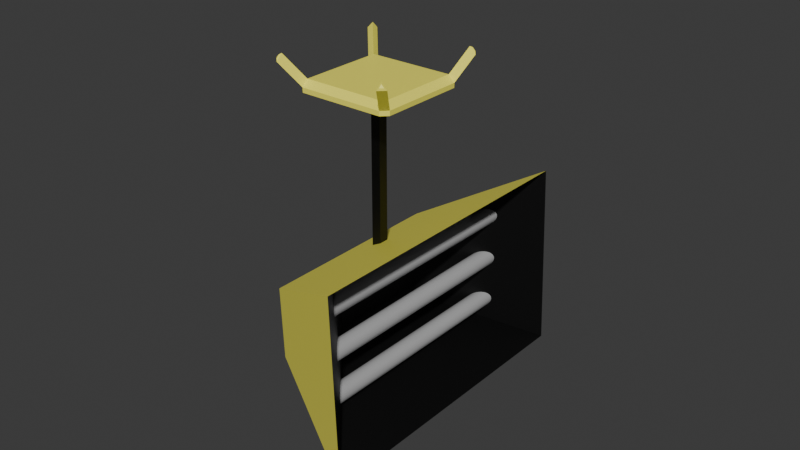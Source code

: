 # Source: floodlight.blend  (saved by Blender 4.0.36; exported with 4.5.12 LTS)
import bpy
from mathutils import Matrix  # noqa: F401  (used for matrix-valued properties, if any)

bpy.ops.wm.read_factory_settings(use_empty=True)
scene = bpy.context.scene
scene.name = 'Scene'

# ---- collections
col_collection = bpy.data.collections.new('Collection'); scene.collection.children.link(col_collection)

# ---- materials (node trees are filled in below, after node groups)
mat_base = bpy.data.materials.new('Base')
mat_base.use_transparent_shadow = False
mat_black = bpy.data.materials.new('Black')
mat_black.use_transparent_shadow = False
mat_light = bpy.data.materials.new('Light')
mat_light.use_transparent_shadow = False

# ---- material node trees
mat_base.use_nodes = True; mat_base.node_tree.nodes.clear()
_N = mat_base.node_tree.nodes; _L = mat_base.node_tree.links
n0 = _N.new('ShaderNodeBsdfPrincipled'); n0.name = 'Principled BSDF'; n0.location = (10, 300)
n0.inputs[0].default_value = (1.0, 0.9278, 0.1166, 1.0)
n0.inputs[3].default_value = 1.45
n1 = _N.new('ShaderNodeOutputMaterial'); n1.name = 'Material Output'; n1.location = (300, 300)
_L.new(n0.outputs[0], n1.inputs[0])
n1.is_active_output = True
mat_black.use_nodes = True; mat_black.node_tree.nodes.clear()
_N = mat_black.node_tree.nodes; _L = mat_black.node_tree.links
n0 = _N.new('ShaderNodeBsdfPrincipled'); n0.name = 'Principled BSDF'; n0.location = (10, 300)
n0.inputs[0].default_value = (0.0, 0.0, 0.0, 1.0)
n0.inputs[3].default_value = 1.45
n1 = _N.new('ShaderNodeOutputMaterial'); n1.name = 'Material Output'; n1.location = (300, 300)
_L.new(n0.outputs[0], n1.inputs[0])
n1.is_active_output = True
mat_light.use_nodes = True; mat_light.node_tree.nodes.clear()
_N = mat_light.node_tree.nodes; _L = mat_light.node_tree.links
n0 = _N.new('ShaderNodeBsdfPrincipled'); n0.name = 'Principled BSDF'; n0.location = (10, 300)
n0.inputs[3].default_value = 1.45
n0.inputs[4].default_value = 0.5
n1 = _N.new('ShaderNodeOutputMaterial'); n1.name = 'Material Output'; n1.location = (300, 300)
_L.new(n0.outputs[0], n1.inputs[0])
n1.is_active_output = True

# ---- world
world_world = bpy.data.worlds.new('World'); scene.world = world_world
world_world.use_nodes = True; world_world.node_tree.nodes.clear()
_N = world_world.node_tree.nodes; _L = world_world.node_tree.links
n0 = _N.new('ShaderNodeOutputWorld'); n0.name = 'World Output'; n0.location = (300, 300)
n1 = _N.new('ShaderNodeBackground'); n1.name = 'Background'; n1.location = (10, 300)
n1.inputs[0].default_value = (0.05088, 0.05088, 0.05088, 1.0)
_L.new(n1.outputs[0], n0.inputs[0])
n0.is_active_output = True
world_world.color = (0.05088, 0.05088, 0.05088)
world_world.use_sun_shadow = False
world_world.sun_shadow_jitter_overblur = 0.0

# ---- meshes
me_cube_001 = bpy.data.meshes.new('Cube.001')
me_cube_001.from_pydata([(-1.72, -0.8587, 0.205), (-1.72, 0.8637, 0.205), (-1.138, -0.8587, -0.05845), (-1.138, 0.8637, -0.05845), (-1.751, -1.361, 1.355), (-1.544, -0.4409, 0.4159), (-1.544, 0.5021, 0.4159), (-1.751, 1.366, 1.355), (-1.095, -0.4409, 0.213), (-0.2536, -1.361, 0.6775), (-1.095, 0.5021, 0.213), (-0.2536, 1.366, 0.6775), (-0.882, 1.041, 0.4525), (-0.7714, -1.039, 0.4447), (-0.882, -1.039, 0.4525), (-0.784, 1.041, 0.4358), (-0.8909, 1.041, 0.4651), (-0.784, -1.039, 0.4358), (-0.8909, -1.039, 0.4651), (-0.798, 1.041, 0.4295), (-0.8971, 1.041, 0.4791), (-0.8971, -1.039, 0.4791), (-0.9006, 1.041, 0.4941), (-0.9006, -1.039, 0.4941), (-0.901, 1.041, 0.5095), (-0.901, -1.039, 0.5095), (-0.8984, 1.041, 0.5246), (-0.8984, -1.039, 0.5246), (-0.8929, 1.041, 0.539), (-0.8929, -1.039, 0.539), (-0.8847, 1.041, 0.552), (-0.8847, -1.039, 0.552), (-0.8741, 1.041, 0.5631), (-0.8741, -1.039, 0.5631), (-0.8616, 1.041, 0.572), (-0.8616, -1.039, 0.572), (-0.8476, 1.041, 0.5783), (-0.8476, -1.039, 0.5783), (-0.8326, 1.041, 0.5817), (-0.8326, -1.039, 0.5817), (-0.8172, 1.041, 0.5821), (-0.8172, -1.039, 0.5821), (-0.8021, 1.041, 0.5795), (-0.8021, -1.039, 0.5795), (-0.7877, 1.041, 0.574), (-0.7877, -1.039, 0.574), (-0.7747, 1.041, 0.5658), (-0.7747, -1.039, 0.5658), (-0.7636, 1.041, 0.5553), (-0.7636, -1.039, 0.5553), (-0.7547, 1.041, 0.5427), (-0.7547, -1.039, 0.5427), (-0.7484, 1.041, 0.5287), (-0.7484, -1.039, 0.5287), (-0.745, 1.041, 0.5137), (-0.798, -1.039, 0.4295), (-0.745, -1.039, 0.5137), (-0.813, 1.041, 0.4261), (-0.7446, 1.041, 0.4983), (-0.813, -1.039, 0.4261), (-0.7446, -1.039, 0.4983), (-0.8283, 1.041, 0.4257), (-0.7472, 1.041, 0.4832), (-0.8283, -1.039, 0.4257), (-0.7472, -1.039, 0.4832), (-0.8435, 1.041, 0.4283), (-0.7527, 1.041, 0.4688), (-0.8435, -1.039, 0.4283), (-0.7527, -1.039, 0.4688), (-0.8578, 1.041, 0.4338), (-0.7608, 1.041, 0.4558), (-0.8578, -1.039, 0.4338), (-0.7608, -1.039, 0.4558), (-0.7714, 1.041, 0.4447), (-0.8708, -1.039, 0.442), (-0.8708, 1.041, 0.442), (-1.609, 1.137, 0.816), (-1.498, -1.134, 0.8082), (-1.609, -1.134, 0.816), (-1.511, 1.137, 0.7993), (-1.618, 1.137, 0.8286), (-1.511, -1.134, 0.7993), (-1.618, -1.134, 0.8286), (-1.525, 1.137, 0.793), (-1.624, 1.137, 0.8426), (-1.624, -1.134, 0.8426), (-1.628, 1.137, 0.8576), (-1.628, -1.134, 0.8576), (-1.628, 1.137, 0.873), (-1.628, -1.134, 0.873), (-1.625, 1.137, 0.8881), (-1.625, -1.134, 0.8881), (-1.62, 1.137, 0.9025), (-1.62, -1.134, 0.9025), (-1.612, 1.137, 0.9155), (-1.612, -1.134, 0.9155), (-1.601, 1.137, 0.9266), (-1.601, -1.134, 0.9266), (-1.589, 1.137, 0.9355), (-1.589, -1.134, 0.9355), (-1.575, 1.137, 0.9418), (-1.575, -1.134, 0.9418), (-1.56, 1.137, 0.9452), (-1.56, -1.134, 0.9452), (-1.544, 1.137, 0.9456), (-1.544, -1.134, 0.9456), (-1.529, 1.137, 0.943), (-1.529, -1.134, 0.943), (-1.515, 1.137, 0.9375), (-1.515, -1.134, 0.9375), (-1.502, 1.137, 0.9293), (-1.502, -1.134, 0.9293), (-1.491, 1.137, 0.9188), (-1.491, -1.134, 0.9188), (-1.482, 1.137, 0.9062), (-1.482, -1.134, 0.9062), (-1.475, 1.137, 0.8922), (-1.475, -1.134, 0.8922), (-1.472, 1.137, 0.8772), (-1.525, -1.134, 0.793), (-1.472, -1.134, 0.8772), (-1.54, 1.137, 0.7896), (-1.472, 1.137, 0.8619), (-1.54, -1.134, 0.7896), (-1.472, -1.134, 0.8619), (-1.555, 1.137, 0.7892), (-1.474, 1.137, 0.8467), (-1.555, -1.134, 0.7892), (-1.474, -1.134, 0.8467), (-1.571, 1.137, 0.7918), (-1.48, 1.137, 0.8324), (-1.571, -1.134, 0.7918), (-1.48, -1.134, 0.8324), (-1.585, 1.137, 0.7973), (-1.488, 1.137, 0.8193), (-1.585, -1.134, 0.7973), (-1.488, -1.134, 0.8193), (-1.498, 1.137, 0.8082), (-1.598, -1.134, 0.8055), (-1.598, 1.137, 0.8055), (-1.243, 1.137, 0.6332), (-1.133, -1.134, 0.6253), (-1.243, -1.134, 0.6332), (-1.145, 1.137, 0.6164), (-1.252, 1.137, 0.6457), (-1.145, -1.134, 0.6164), (-1.252, -1.134, 0.6457), (-1.159, 1.137, 0.6102), (-1.258, 1.137, 0.6597), (-1.258, -1.134, 0.6597), (-1.262, 1.137, 0.6747), (-1.262, -1.134, 0.6747), (-1.262, 1.137, 0.6901), (-1.262, -1.134, 0.6901), (-1.26, 1.137, 0.7052), (-1.26, -1.134, 0.7052), (-1.254, 1.137, 0.7196), (-1.254, -1.134, 0.7196), (-1.246, 1.137, 0.7326), (-1.246, -1.134, 0.7326), (-1.235, 1.137, 0.7437), (-1.235, -1.134, 0.7437), (-1.223, 1.137, 0.7526), (-1.223, -1.134, 0.7526), (-1.209, 1.137, 0.7589), (-1.209, -1.134, 0.7589), (-1.194, 1.137, 0.7623), (-1.194, -1.134, 0.7623), (-1.178, 1.137, 0.7627), (-1.178, -1.134, 0.7627), (-1.163, 1.137, 0.7601), (-1.163, -1.134, 0.7601), (-1.149, 1.137, 0.7546), (-1.149, -1.134, 0.7546), (-1.136, 1.137, 0.7465), (-1.136, -1.134, 0.7465), (-1.125, 1.137, 0.7359), (-1.125, -1.134, 0.7359), (-1.116, 1.137, 0.7233), (-1.116, -1.134, 0.7233), (-1.11, 1.137, 0.7093), (-1.11, -1.134, 0.7093), (-1.106, 1.137, 0.6943), (-1.159, -1.134, 0.6102), (-1.106, -1.134, 0.6943), (-1.174, 1.137, 0.6068), (-1.106, 1.137, 0.679), (-1.174, -1.134, 0.6068), (-1.106, -1.134, 0.679), (-1.19, 1.137, 0.6063), (-1.108, 1.137, 0.6638), (-1.19, -1.134, 0.6063), (-1.108, -1.134, 0.6638), (-1.205, 1.137, 0.6089), (-1.114, 1.137, 0.6495), (-1.205, -1.134, 0.6089), (-1.114, -1.134, 0.6495), (-1.219, 1.137, 0.6144), (-1.122, 1.137, 0.6365), (-1.219, -1.134, 0.6144), (-1.122, -1.134, 0.6365), (-1.133, 1.137, 0.6253), (-1.232, -1.134, 0.6226), (-1.232, 1.137, 0.6226), (-3.184, -0.3785, 0.8563), (-3.135, -0.434, 0.8315), (-3.159, -0.3785, 0.7818), (-3.097, -0.434, 0.8127), (-2.895, -0.03834, 1.092), (-3.122, -0.3785, 0.7631), (-3.184, 0.387, 0.8563), (-3.159, 0.387, 0.7818), (-3.135, 0.4426, 0.8315), (-2.895, 0.04692, 1.092), (-3.097, 0.4426, 0.8127), (-3.122, 0.387, 0.7631), (-2.842, -0.3785, 1.541), (-2.767, -0.3785, 1.566), (-2.792, -0.434, 1.516), (-2.857, -0.03834, 1.168), (-2.755, -0.434, 1.497), (-2.73, -0.3785, 1.547), (-2.842, 0.387, 1.541), (-2.792, 0.4426, 1.516), (-2.767, 0.387, 1.566), (-2.857, 0.04692, 1.168), (-2.73, 0.387, 1.547), (-2.755, 0.4426, 1.497), (-3.414, -0.5526, 0.8125), (-3.403, -0.5358, 0.7897), (-3.428, -0.5358, 0.8642), (-3.425, -0.5526, 0.8466), (-3.379, -0.5913, 0.8394), (-3.403, -0.578, 0.8352), (-3.403, 0.5384, 0.8352), (-3.378, 0.5532, 0.8394), (-3.427, 0.4977, 0.8642), (-3.425, 0.513, 0.8466), (-3.402, 0.4977, 0.7897), (-3.414, 0.513, 0.8125), (-2.952, -0.578, 1.737), (-2.941, -0.5914, 1.715), (-2.99, -0.5359, 1.74), (-2.974, -0.5526, 1.749), (-2.916, -0.5359, 1.765), (-2.94, -0.5526, 1.76), (-2.94, 0.513, 1.76), (-2.915, 0.4978, 1.764), (-2.99, 0.4978, 1.739), (-2.974, 0.513, 1.749), (-2.94, 0.5533, 1.714), (-2.952, 0.5384, 1.737), (-1.672, -0.03834, 0.4803), (-1.672, 0.04692, 0.4803), (-1.633, 0.04692, 0.5565), (-1.633, -0.03834, 0.5565)], [], [(1, 7, 11, 3), (1, 3, 2, 0), (3, 11, 9, 2), (0, 4, 7, 1), (2, 9, 4, 0), (7, 4, 5, 6), (11, 7, 6, 10), (9, 11, 10, 8), (4, 9, 8, 5), (10, 6, 5, 8), (60, 58, 54, 56), (64, 62, 58, 60), (72, 70, 66, 68), (13, 73, 70, 72), (17, 15, 73, 13), (55, 19, 15, 17), (59, 57, 19, 55), (63, 61, 57, 59), (67, 65, 61, 63), (71, 69, 65, 67), (68, 66, 62, 64), (56, 54, 52, 53), (53, 52, 50, 51), (51, 50, 48, 49), (49, 48, 46, 47), (47, 46, 44, 45), (45, 44, 42, 43), (43, 42, 40, 41), (41, 40, 38, 39), (39, 38, 36, 37), (37, 36, 34, 35), (35, 34, 32, 33), (33, 32, 30, 31), (31, 30, 28, 29), (29, 28, 26, 27), (27, 26, 24, 25), (25, 24, 22, 23), (23, 22, 20, 21), (21, 20, 16, 18), (18, 16, 12, 14), (58, 62, 66, 70, 73, 15, 19, 57, 61, 65, 69, 75, 12, 16, 20, 22, 24, 26, 28, 30, 32, 34, 36, 38, 40, 42, 44, 46, 48, 50, 52, 54), (14, 12, 75, 74), (74, 75, 69, 71), (60, 56, 53, 51, 49, 47, 45, 43, 41, 39, 37, 35, 33, 31, 29, 27, 25, 23, 21, 18, 14, 74, 71, 67, 63, 59, 55, 17, 13, 72, 68, 64), (124, 122, 118, 120), (128, 126, 122, 124), (136, 134, 130, 132), (77, 137, 134, 136), (81, 79, 137, 77), (119, 83, 79, 81), (123, 121, 83, 119), (127, 125, 121, 123), (131, 129, 125, 127), (135, 133, 129, 131), (132, 130, 126, 128), (120, 118, 116, 117), (117, 116, 114, 115), (115, 114, 112, 113), (113, 112, 110, 111), (111, 110, 108, 109), (109, 108, 106, 107), (107, 106, 104, 105), (105, 104, 102, 103), (103, 102, 100, 101), (101, 100, 98, 99), (99, 98, 96, 97), (97, 96, 94, 95), (95, 94, 92, 93), (93, 92, 90, 91), (91, 90, 88, 89), (89, 88, 86, 87), (87, 86, 84, 85), (85, 84, 80, 82), (82, 80, 76, 78), (122, 126, 130, 134, 137, 79, 83, 121, 125, 129, 133, 139, 76, 80, 84, 86, 88, 90, 92, 94, 96, 98, 100, 102, 104, 106, 108, 110, 112, 114, 116, 118), (78, 76, 139, 138), (138, 139, 133, 135), (124, 120, 117, 115, 113, 111, 109, 107, 105, 103, 101, 99, 97, 95, 93, 91, 89, 87, 85, 82, 78, 138, 135, 131, 127, 123, 119, 81, 77, 136, 132, 128), (188, 186, 182, 184), (192, 190, 186, 188), (200, 198, 194, 196), (141, 201, 198, 200), (145, 143, 201, 141), (183, 147, 143, 145), (187, 185, 147, 183), (191, 189, 185, 187), (195, 193, 189, 191), (199, 197, 193, 195), (196, 194, 190, 192), (184, 182, 180, 181), (181, 180, 178, 179), (179, 178, 176, 177), (177, 176, 174, 175), (175, 174, 172, 173), (173, 172, 170, 171), (171, 170, 168, 169), (169, 168, 166, 167), (167, 166, 164, 165), (165, 164, 162, 163), (163, 162, 160, 161), (161, 160, 158, 159), (159, 158, 156, 157), (157, 156, 154, 155), (155, 154, 152, 153), (153, 152, 150, 151), (151, 150, 148, 149), (149, 148, 144, 146), (146, 144, 140, 142), (186, 190, 194, 198, 201, 143, 147, 185, 189, 193, 197, 203, 140, 144, 148, 150, 152, 154, 156, 158, 160, 162, 164, 166, 168, 170, 172, 174, 176, 178, 180, 182), (142, 140, 203, 202), (202, 203, 197, 199), (188, 184, 181, 179, 177, 175, 173, 171, 169, 167, 165, 163, 161, 159, 157, 155, 153, 151, 149, 146, 142, 202, 199, 195, 191, 187, 183, 145, 141, 200, 196, 192), (218, 220, 207, 205), (224, 226, 221, 217), (225, 213, 253, 254), (206, 209, 215, 211), (212, 214, 227, 223), (222, 223, 250, 248), (207, 208, 209), (216, 217, 244, 242), (213, 214, 215), (218, 216, 242, 241), (219, 220, 221), (204, 205, 232, 230), (225, 226, 227), (210, 204, 206, 211), (205, 207, 209, 206), (208, 213, 215, 209), (214, 212, 211, 215), (222, 210, 212, 223), (213, 225, 227, 214), (226, 224, 223, 227), (216, 222, 224, 217), (225, 219, 221, 226), (220, 218, 217, 221), (204, 216, 218, 205), (219, 208, 207, 220), (210, 222, 216, 204), (205, 206, 229, 232), (211, 212, 235, 238), (217, 218, 241, 244), (223, 224, 247, 250), (212, 210, 236, 235), (210, 211, 238, 236), (243, 245, 240), (206, 204, 230, 229), (237, 239, 234), (249, 251, 246), (224, 222, 248, 247), (229, 230, 231, 228), (230, 232, 233, 231), (232, 229, 228, 233), (235, 236, 237, 234), (236, 238, 239, 237), (238, 235, 234, 239), (241, 242, 243, 240), (242, 244, 245, 243), (244, 241, 240, 245), (247, 248, 249, 246), (248, 250, 251, 249), (250, 247, 246, 251), (231, 233, 228), (254, 253, 252, 255), (213, 208, 252, 253), (208, 219, 255, 252), (219, 225, 254, 255)])
me_cube_001.polygons.foreach_set('material_index', [0, 0, 0, 0, 0, 1, 1, 1, 1, 1, 2, 2, 2, 2, 2, 2, 2, 2, 2, 2, 2, 2, 2, 2, 2, 2, 2, 2, 2, 2, 2, 2, 2, 2, 2, 2, 2, 2, 2, 2, 2, 2, 2, 2, 2, 2, 2, 2, 2, 2, 2, 2, 2, 2, 2, 2, 2, 2, 2, 2, 2, 2, 2, 2, 2, 2, 2, 2, 2, 2, 2, 2, 2, 2, 2, 2, 2, 2, 2, 2, 2, 2, 2, 2, 2, 2, 2, 2, 2, 2, 2, 2, 2, 2, 2, 2, 2, 2, 2, 2, 2, 2, 2, 2, 2, 2, 2, 2, 2, 2, 2, 2, 0, 0, 1, 0, 0, 0, 0, 0, 0, 0, 0, 0, 0, 0, 0, 0, 0, 0, 0, 0, 0, 0, 0, 0, 0, 0, 0, 0, 0, 0, 0, 0, 0, 0, 0, 0, 0, 0, 0, 0, 0, 0, 0, 0, 0, 0, 0, 0, 0, 0, 0, 1, 1, 1])
_uv = me_cube_001.uv_layers.new(name='UVMap')
_uv.uv.foreach_set('vector', [0.375, 0.25, 0.5044, 0.25, 0.5044, 0.5, 0.375, 0.5, 0.125, 0.5, 0.375, 0.5, 0.375, 0.75, 0.125, 0.75, 0.375, 0.5, 0.5044, 0.5, 0.5044, 0.75, 0.375, 0.75, 0.375, 0.0, 0.5044, 0.0, 0.5044, 0.25, 0.375, 0.25, 0.375, 0.75, 0.5044, 0.75, 0.5044, 1.0, 0.375, 1.0, 0.875, 0.5144, 0.875, 0.7356, 0.8116, 0.7169, 0.8211, 0.5331, 0.6473, 0.5, 0.8527, 0.5, 0.8211, 0.5331, 0.669, 0.5331, 0.5546, 0.7356, 0.6207, 0.5144, 0.669, 0.5331, 0.6235, 0.7169, 0.8461, 0.75, 0.5792, 0.75, 0.6235, 0.7169, 0.8116, 0.7169, 0.669, 0.5331, 0.8211, 0.5331, 0.8116, 0.7169, 0.6235, 0.7169, 1.0, 0.5, 1.0, 1.0, 0.9688, 1.0, 0.9688, 0.5, 0.9688, 0.5, 0.9688, 1.0, 0.9375, 1.0, 0.9375, 0.5, 0.9375, 0.5, 0.9375, 1.0, 0.9062, 1.0, 0.9062, 0.5, 0.9062, 0.5, 0.9062, 1.0, 0.875, 1.0, 0.875, 0.5, 0.875, 0.5, 0.875, 1.0, 0.8438, 1.0, 0.8438, 0.5, 0.8438, 0.5, 0.8438, 1.0, 0.8125, 1.0, 0.8125, 0.5, 0.8125, 0.5, 0.8125, 1.0, 0.7812, 1.0, 0.7812, 0.5, 0.7812, 0.5, 0.7812, 1.0, 0.75, 1.0, 0.75, 0.5, 0.75, 0.5, 0.75, 1.0, 0.7188, 1.0, 0.7188, 0.5, 0.7188, 0.5, 0.7188, 1.0, 0.6875, 1.0, 0.6875, 0.5, 0.6875, 0.5, 0.6875, 1.0, 0.6562, 1.0, 0.6562, 0.5, 0.6562, 0.5, 0.6562, 1.0, 0.625, 1.0, 0.625, 0.5, 0.625, 0.5, 0.625, 1.0, 0.5938, 1.0, 0.5938, 0.5, 0.5938, 0.5, 0.5938, 1.0, 0.5625, 1.0, 0.5625, 0.5, 0.5625, 0.5, 0.5625, 1.0, 0.5312, 1.0, 0.5312, 0.5, 0.5312, 0.5, 0.5312, 1.0, 0.5, 1.0, 0.5, 0.5, 0.5, 0.5, 0.5, 1.0, 0.4688, 1.0, 0.4688, 0.5, 0.4688, 0.5, 0.4688, 1.0, 0.4375, 1.0, 0.4375, 0.5, 0.4375, 0.5, 0.4375, 1.0, 0.4062, 1.0, 0.4062, 0.5, 0.4062, 0.5, 0.4062, 1.0, 0.375, 1.0, 0.375, 0.5, 0.375, 0.5, 0.375, 1.0, 0.3438, 1.0, 0.3438, 0.5, 0.3438, 0.5, 0.3438, 1.0, 0.3125, 1.0, 0.3125, 0.5, 0.3125, 0.5, 0.3125, 1.0, 0.2812, 1.0, 0.2812, 0.5, 0.2812, 0.5, 0.2812, 1.0, 0.25, 1.0, 0.25, 0.5, 0.25, 0.5, 0.25, 1.0, 0.2188, 1.0, 0.2188, 0.5, 0.2188, 0.5, 0.2188, 1.0, 0.1875, 1.0, 0.1875, 0.5, 0.1875, 0.5, 0.1875, 1.0, 0.1562, 1.0, 0.1562, 0.5, 0.1562, 0.5, 0.1562, 1.0, 0.125, 1.0, 0.125, 0.5, 0.125, 0.5, 0.125, 1.0, 0.09375, 1.0, 0.09375, 0.5, 0.09375, 0.5, 0.09375, 1.0, 0.0625, 1.0, 0.0625, 0.5, 0.4717, 0.1582, 0.4854, 0.2032, 0.49, 0.25, 0.4854, 0.2968, 0.4717, 0.3418, 0.4496, 0.3833, 0.4197, 0.4197, 0.3833, 0.4496, 0.3418, 0.4717, 0.2968, 0.4854, 0.25, 0.49, 0.2032, 0.4854, 0.1582, 0.4717, 0.1167, 0.4496, 0.08029, 0.4197, 0.05045, 0.3833, 0.02827, 0.3418, 0.01461, 0.2968, 0.01, 0.25, 0.01461, 0.2032, 0.02827, 0.1582, 0.05045, 0.1167, 0.08029, 0.08029, 0.1167, 0.05045, 0.1582, 0.02827, 0.2032, 0.01461, 0.25, 0.01, 0.2968, 0.01461, 0.3418, 0.02827, 0.3833, 0.05045, 0.4197, 0.08029, 0.4496, 0.1167, 0.0625, 0.5, 0.0625, 1.0, 0.03125, 1.0, 0.03125, 0.5, 0.03125, 0.5, 0.03125, 1.0, 0.0, 1.0, 0.0, 0.5, 0.9717, 0.1582, 0.9496, 0.1167, 0.9197, 0.08029, 0.8833, 0.05045, 0.8418, 0.02827, 0.7968, 0.01461, 0.75, 0.01, 0.7032, 0.01461, 0.6582, 0.02827, 0.6167, 0.05045, 0.5803, 0.08029, 0.5504, 0.1167, 0.5283, 0.1582, 0.5146, 0.2032, 0.51, 0.25, 0.5146, 0.2968, 0.5283, 0.3418, 0.5504, 0.3833, 0.5803, 0.4197, 0.6167, 0.4496, 0.6582, 0.4717, 0.7032, 0.4854, 0.75, 0.49, 0.7968, 0.4854, 0.8418, 0.4717, 0.8833, 0.4496, 0.9197, 0.4197, 0.9496, 0.3833, 0.9717, 0.3418, 0.9854, 0.2968, 0.99, 0.25, 0.9854, 0.2032, 1.0, 0.5, 1.0, 1.0, 0.9688, 1.0, 0.9688, 0.5, 0.9688, 0.5, 0.9688, 1.0, 0.9375, 1.0, 0.9375, 0.5, 0.9375, 0.5, 0.9375, 1.0, 0.9062, 1.0, 0.9062, 0.5, 0.9062, 0.5, 0.9062, 1.0, 0.875, 1.0, 0.875, 0.5, 0.875, 0.5, 0.875, 1.0, 0.8438, 1.0, 0.8438, 0.5, 0.8438, 0.5, 0.8438, 1.0, 0.8125, 1.0, 0.8125, 0.5, 0.8125, 0.5, 0.8125, 1.0, 0.7812, 1.0, 0.7812, 0.5, 0.7812, 0.5, 0.7812, 1.0, 0.75, 1.0, 0.75, 0.5, 0.75, 0.5, 0.75, 1.0, 0.7188, 1.0, 0.7188, 0.5, 0.7188, 0.5, 0.7188, 1.0, 0.6875, 1.0, 0.6875, 0.5, 0.6875, 0.5, 0.6875, 1.0, 0.6562, 1.0, 0.6562, 0.5, 0.6562, 0.5, 0.6562, 1.0, 0.625, 1.0, 0.625, 0.5, 0.625, 0.5, 0.625, 1.0, 0.5938, 1.0, 0.5938, 0.5, 0.5938, 0.5, 0.5938, 1.0, 0.5625, 1.0, 0.5625, 0.5, 0.5625, 0.5, 0.5625, 1.0, 0.5312, 1.0, 0.5312, 0.5, 0.5312, 0.5, 0.5312, 1.0, 0.5, 1.0, 0.5, 0.5, 0.5, 0.5, 0.5, 1.0, 0.4688, 1.0, 0.4688, 0.5, 0.4688, 0.5, 0.4688, 1.0, 0.4375, 1.0, 0.4375, 0.5, 0.4375, 0.5, 0.4375, 1.0, 0.4062, 1.0, 0.4062, 0.5, 0.4062, 0.5, 0.4062, 1.0, 0.375, 1.0, 0.375, 0.5, 0.375, 0.5, 0.375, 1.0, 0.3438, 1.0, 0.3438, 0.5, 0.3438, 0.5, 0.3438, 1.0, 0.3125, 1.0, 0.3125, 0.5, 0.3125, 0.5, 0.3125, 1.0, 0.2812, 1.0, 0.2812, 0.5, 0.2812, 0.5, 0.2812, 1.0, 0.25, 1.0, 0.25, 0.5, 0.25, 0.5, 0.25, 1.0, 0.2188, 1.0, 0.2188, 0.5, 0.2188, 0.5, 0.2188, 1.0, 0.1875, 1.0, 0.1875, 0.5, 0.1875, 0.5, 0.1875, 1.0, 0.1562, 1.0, 0.1562, 0.5, 0.1562, 0.5, 0.1562, 1.0, 0.125, 1.0, 0.125, 0.5, 0.125, 0.5, 0.125, 1.0, 0.09375, 1.0, 0.09375, 0.5, 0.09375, 0.5, 0.09375, 1.0, 0.0625, 1.0, 0.0625, 0.5, 0.4717, 0.1582, 0.4854, 0.2032, 0.49, 0.25, 0.4854, 0.2968, 0.4717, 0.3418, 0.4496, 0.3833, 0.4197, 0.4197, 0.3833, 0.4496, 0.3418, 0.4717, 0.2968, 0.4854, 0.25, 0.49, 0.2032, 0.4854, 0.1582, 0.4717, 0.1167, 0.4496, 0.08029, 0.4197, 0.05045, 0.3833, 0.02827, 0.3418, 0.01461, 0.2968, 0.01, 0.25, 0.01461, 0.2032, 0.02827, 0.1582, 0.05045, 0.1167, 0.08029, 0.08029, 0.1167, 0.05045, 0.1582, 0.02827, 0.2032, 0.01461, 0.25, 0.01, 0.2968, 0.01461, 0.3418, 0.02827, 0.3833, 0.05045, 0.4197, 0.08029, 0.4496, 0.1167, 0.0625, 0.5, 0.0625, 1.0, 0.03125, 1.0, 0.03125, 0.5, 0.03125, 0.5, 0.03125, 1.0, 0.0, 1.0, 0.0, 0.5, 0.9717, 0.1582, 0.9496, 0.1167, 0.9197, 0.08029, 0.8833, 0.05045, 0.8418, 0.02827, 0.7968, 0.01461, 0.75, 0.01, 0.7032, 0.01461, 0.6582, 0.02827, 0.6167, 0.05045, 0.5803, 0.08029, 0.5504, 0.1167, 0.5283, 0.1582, 0.5146, 0.2032, 0.51, 0.25, 0.5146, 0.2968, 0.5283, 0.3418, 0.5504, 0.3833, 0.5803, 0.4197, 0.6167, 0.4496, 0.6582, 0.4717, 0.7032, 0.4854, 0.75, 0.49, 0.7968, 0.4854, 0.8418, 0.4717, 0.8833, 0.4496, 0.9197, 0.4197, 0.9496, 0.3833, 0.9717, 0.3418, 0.9854, 0.2968, 0.99, 0.25, 0.9854, 0.2032, 1.0, 0.5, 1.0, 1.0, 0.9688, 1.0, 0.9688, 0.5, 0.9688, 0.5, 0.9688, 1.0, 0.9375, 1.0, 0.9375, 0.5, 0.9375, 0.5, 0.9375, 1.0, 0.9062, 1.0, 0.9062, 0.5, 0.9062, 0.5, 0.9062, 1.0, 0.875, 1.0, 0.875, 0.5, 0.875, 0.5, 0.875, 1.0, 0.8438, 1.0, 0.8438, 0.5, 0.8438, 0.5, 0.8438, 1.0, 0.8125, 1.0, 0.8125, 0.5, 0.8125, 0.5, 0.8125, 1.0, 0.7812, 1.0, 0.7812, 0.5, 0.7812, 0.5, 0.7812, 1.0, 0.75, 1.0, 0.75, 0.5, 0.75, 0.5, 0.75, 1.0, 0.7188, 1.0, 0.7188, 0.5, 0.7188, 0.5, 0.7188, 1.0, 0.6875, 1.0, 0.6875, 0.5, 0.6875, 0.5, 0.6875, 1.0, 0.6562, 1.0, 0.6562, 0.5, 0.6562, 0.5, 0.6562, 1.0, 0.625, 1.0, 0.625, 0.5, 0.625, 0.5, 0.625, 1.0, 0.5938, 1.0, 0.5938, 0.5, 0.5938, 0.5, 0.5938, 1.0, 0.5625, 1.0, 0.5625, 0.5, 0.5625, 0.5, 0.5625, 1.0, 0.5312, 1.0, 0.5312, 0.5, 0.5312, 0.5, 0.5312, 1.0, 0.5, 1.0, 0.5, 0.5, 0.5, 0.5, 0.5, 1.0, 0.4688, 1.0, 0.4688, 0.5, 0.4688, 0.5, 0.4688, 1.0, 0.4375, 1.0, 0.4375, 0.5, 0.4375, 0.5, 0.4375, 1.0, 0.4062, 1.0, 0.4062, 0.5, 0.4062, 0.5, 0.4062, 1.0, 0.375, 1.0, 0.375, 0.5, 0.375, 0.5, 0.375, 1.0, 0.3438, 1.0, 0.3438, 0.5, 0.3438, 0.5, 0.3438, 1.0, 0.3125, 1.0, 0.3125, 0.5, 0.3125, 0.5, 0.3125, 1.0, 0.2812, 1.0, 0.2812, 0.5, 0.2812, 0.5, 0.2812, 1.0, 0.25, 1.0, 0.25, 0.5, 0.25, 0.5, 0.25, 1.0, 0.2188, 1.0, 0.2188, 0.5, 0.2188, 0.5, 0.2188, 1.0, 0.1875, 1.0, 0.1875, 0.5, 0.1875, 0.5, 0.1875, 1.0, 0.1562, 1.0, 0.1562, 0.5, 0.1562, 0.5, 0.1562, 1.0, 0.125, 1.0, 0.125, 0.5, 0.125, 0.5, 0.125, 1.0, 0.09375, 1.0, 0.09375, 0.5, 0.09375, 0.5, 0.09375, 1.0, 0.0625, 1.0, 0.0625, 0.5, 0.4717, 0.1582, 0.4854, 0.2032, 0.49, 0.25, 0.4854, 0.2968, 0.4717, 0.3418, 0.4496, 0.3833, 0.4197, 0.4197, 0.3833, 0.4496, 0.3418, 0.4717, 0.2968, 0.4854, 0.25, 0.49, 0.2032, 0.4854, 0.1582, 0.4717, 0.1167, 0.4496, 0.08029, 0.4197, 0.05045, 0.3833, 0.02827, 0.3418, 0.01461, 0.2968, 0.01, 0.25, 0.01461, 0.2032, 0.02827, 0.1582, 0.05045, 0.1167, 0.08029, 0.08029, 0.1167, 0.05045, 0.1582, 0.02827, 0.2032, 0.01461, 0.25, 0.01, 0.2968, 0.01461, 0.3418, 0.02827, 0.3833, 0.05045, 0.4197, 0.08029, 0.4496, 0.1167, 0.0625, 0.5, 0.0625, 1.0, 0.03125, 1.0, 0.03125, 0.5, 0.03125, 0.5, 0.03125, 1.0, 0.0, 1.0, 0.0, 0.5, 0.9717, 0.1582, 0.9496, 0.1167, 0.9197, 0.08029, 0.8833, 0.05045, 0.8418, 0.02827, 0.7968, 0.01461, 0.75, 0.01, 0.7032, 0.01461, 0.6582, 0.02827, 0.6167, 0.05045, 0.5803, 0.08029, 0.5504, 0.1167, 0.5283, 0.1582, 0.5146, 0.2032, 0.51, 0.25, 0.5146, 0.2968, 0.5283, 0.3418, 0.5504, 0.3833, 0.5803, 0.4197, 0.6167, 0.4496, 0.6582, 0.4717, 0.7032, 0.4854, 0.75, 0.49, 0.7968, 0.4854, 0.8418, 0.4717, 0.8833, 0.4496, 0.9197, 0.4197, 0.9496, 0.3833, 0.9717, 0.3418, 0.9854, 0.2968, 0.99, 0.25, 0.9854, 0.2032, 0.4657, 0.7658, 0.5343, 0.7658, 0.5343, 0.9842, 0.4657, 0.9842, 0.4657, 0.5158, 0.5343, 0.5158, 0.5343, 0.7342, 0.4657, 0.7342, 0.625, 0.4842, 0.625, 0.2658, 0.625, 0.2658, 0.625, 0.4842, 0.4657, 0.01584, 0.5343, 0.01584, 0.5343, 0.2342, 0.4657, 0.2342, 0.4657, 0.2658, 0.5343, 0.2658, 0.5343, 0.4842, 0.4657, 0.4842, 0.375, 0.4842, 0.4657, 0.4842, 0.4657, 0.4842, 0.375, 0.4842, 0.5343, 0.0, 0.625, 0.01584, 0.5343, 0.01584, 0.3592, 0.7342, 0.4657, 0.7342, 0.4657, 0.7342, 0.3592, 0.7342, 0.625, 0.2342, 0.5343, 0.25, 0.5343, 0.2342, 0.4657, 0.7658, 0.375, 0.7658, 0.375, 0.7658, 0.4657, 0.7658, 0.625, 0.7658, 0.5343, 0.7658, 0.5343, 0.75, 0.375, 0.9842, 0.4657, 0.9842, 0.4657, 0.9842, 0.375, 0.9842, 0.625, 0.4842, 0.5343, 0.5, 0.5343, 0.4842, 0.375, 0.2342, 0.375, 0.01584, 0.4657, 0.01584, 0.4657, 0.2342, 0.4657, 0.0, 0.5343, 0.0, 0.5343, 0.01584, 0.4657, 0.01584, 0.625, 0.01584, 0.625, 0.2342, 0.5343, 0.2342, 0.5343, 0.01584, 0.5343, 0.2658, 0.4657, 0.2658, 0.4657, 0.2342, 0.5343, 0.2342, 0.375, 0.4842, 0.375, 0.2658, 0.4657, 0.2658, 0.4657, 0.4842, 0.625, 0.2658, 0.625, 0.4842, 0.5343, 0.4842, 0.5343, 0.2658, 0.5343, 0.5158, 0.4657, 0.5158, 0.4657, 0.4842, 0.5343, 0.4842, 0.3592, 0.7342, 0.3592, 0.5158, 0.4657, 0.5158, 0.4657, 0.7342, 0.6408, 0.5158, 0.6408, 0.7342, 0.5343, 0.7342, 0.5343, 0.5158, 0.5343, 0.7658, 0.4657, 0.7658, 0.4657, 0.7342, 0.5343, 0.7342, 0.375, 0.9842, 0.375, 0.7658, 0.4657, 0.7658, 0.4657, 0.9842, 0.625, 0.7658, 0.625, 0.9842, 0.5343, 0.9842, 0.5343, 0.7658, 0.1408, 0.5158, 0.3592, 0.5158, 0.3592, 0.7342, 0.1408, 0.7342, 0.4657, 0.0, 0.4657, 0.01584, 0.4657, 0.01584, 0.4657, 0.0, 0.4657, 0.2342, 0.4657, 0.2658, 0.4657, 0.2658, 0.4657, 0.2342, 0.4657, 0.7342, 0.4657, 0.7658, 0.4657, 0.7658, 0.4657, 0.7342, 0.4657, 0.4842, 0.4657, 0.5158, 0.4657, 0.5158, 0.4657, 0.4842, 0.4657, 0.2658, 0.375, 0.2658, 0.375, 0.2658, 0.4657, 0.2658, 0.375, 0.2342, 0.4657, 0.2342, 0.4657, 0.2342, 0.375, 0.2342, 0.4078, 0.763, 0.4493, 0.7557, 0.4493, 0.763, 0.4657, 0.01584, 0.375, 0.01584, 0.375, 0.01584, 0.4657, 0.01584, 0.4078, 0.237, 0.4493, 0.237, 0.4493, 0.2443, 0.4078, 0.487, 0.4493, 0.487, 0.4493, 0.4943, 0.4657, 0.5158, 0.3592, 0.5158, 0.3592, 0.5158, 0.4657, 0.5158, 0.4657, 0.01584, 0.375, 0.01584, 0.4078, 0.01297, 0.4493, 0.01297, 0.3773, 0.01544, 0.4657, 0.0, 0.4493, 0.005732, 0.4078, 0.01297, 0.4657, 0.0, 0.4657, 0.01584, 0.4493, 0.01297, 0.4493, 0.005732, 0.4657, 0.25, 0.3793, 0.2349, 0.4078, 0.237, 0.4493, 0.2443, 0.375, 0.2342, 0.4657, 0.2342, 0.4493, 0.237, 0.4078, 0.237, 0.4657, 0.2342, 0.4657, 0.2499, 0.4493, 0.2443, 0.4493, 0.237, 0.4657, 0.7658, 0.375, 0.7658, 0.4078, 0.763, 0.4493, 0.763, 0.3788, 0.7652, 0.4657, 0.75, 0.4493, 0.7557, 0.4078, 0.763, 0.4657, 0.75, 0.4657, 0.7656, 0.4493, 0.763, 0.4493, 0.7557, 0.4657, 0.5, 0.3792, 0.4849, 0.4078, 0.487, 0.4493, 0.4943, 0.375, 0.4842, 0.4657, 0.4842, 0.4493, 0.487, 0.4078, 0.487, 0.4657, 0.4842, 0.4657, 0.5, 0.4493, 0.4943, 0.4493, 0.487, 0.4078, 0.01297, 0.4493, 0.005732, 0.4493, 0.01297, 0.6408, 0.5158, 0.8592, 0.5158, 0.8592, 0.7342, 0.6408, 0.7342, 0.625, 0.2342, 0.625, 0.01584, 0.625, 0.01584, 0.625, 0.2342, 0.625, 0.9842, 0.625, 0.7658, 0.625, 0.7658, 0.625, 0.9842, 0.6408, 0.7342, 0.6408, 0.5158, 0.6408, 0.5158, 0.6408, 0.7342])
me_cube_001.materials.append(mat_base)
me_cube_001.materials.append(mat_black)
me_cube_001.materials.append(mat_light)
me_cube_001.update()

# ---- objects
ob_cube = bpy.data.objects.new('Cube', me_cube_001)

# ---- transforms, parenting, visibility, modifiers, constraints
ob_cube.location = (0.0, 0.0, -1.73)
ob_cube.rotation_euler = (0.0, 1.107, 0.0)

# ---- collection membership
col_collection.objects.link(ob_cube)

# ---- scene / render settings (as saved in the file)
scene.frame_start = 1; scene.frame_end = 250; scene.frame_set(1)
scene.render.engine = 'BLENDER_EEVEE_NEXT'
scene.cycles.sampling_pattern = 'TABULATED_SOBOL'
bpy.context.view_layer.update()

# ---- added for rendering (the .blend has no active camera and no usable light): camera, sun
cam_auto = bpy.data.cameras.new('AutoCamera')
cam_auto.lens = 50.0
cam_auto.sensor_width = 36.0
cam_auto.clip_end = 1000.0
ob_auto_camera = bpy.data.objects.new('AutoCamera', cam_auto)
scene.collection.objects.link(ob_auto_camera)
ob_auto_camera.location = (5.01594, -6.08877, 4.35849)
ob_auto_camera.rotation_euler = (1.09748, -7.21219e-08, 0.694738)
scene.camera = ob_auto_camera
light_auto_sun = bpy.data.lights.new('AutoSun', 'SUN')
light_auto_sun.energy = 3.0
light_auto_sun.angle = 0.0523599
ob_auto_sun = bpy.data.objects.new('AutoSun', light_auto_sun)
scene.collection.objects.link(ob_auto_sun)
ob_auto_sun.rotation_euler = (0.872665, 0.174533, 0.523599)
bpy.context.view_layer.update()
